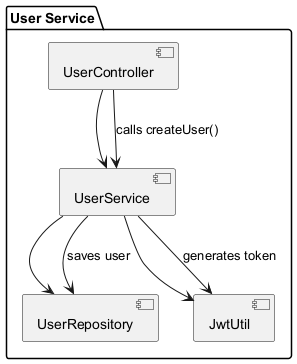

The diagram above was rendered by PlantUML. Its source (embedded in the PNG):
@startuml UserService_Components
package "User Service" {
  [UserController] --> [UserService]
  [UserService] --> [UserRepository]
  [UserService] --> [JwtUtil]
}

[UserController] --> [UserService] : calls createUser()
[UserService] --> [UserRepository] : saves user
[UserService] --> [JwtUtil] : generates token
@enduml